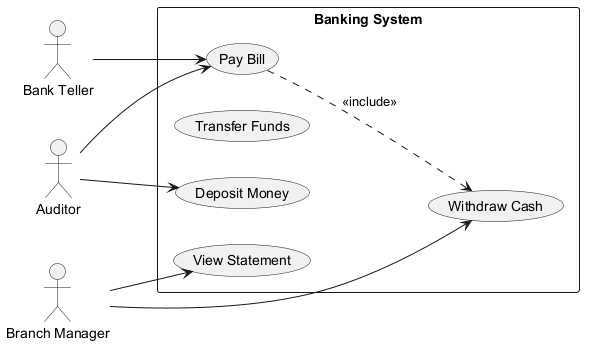

The diagram above was rendered by PlantUML. Its source (embedded in the PNG):
@startuml

left to right direction
actor "Auditor" as A
actor "Bank Teller" as BT
actor "Branch Manager" as BM
rectangle "Banking System" {
  usecase "View Statement" as UC_ViewStatement
  usecase "Withdraw Cash" as UC_WithdrawCash
  usecase "Transfer Funds" as UC_TransferFunds
  usecase "Pay Bill" as UC_PayBill
  usecase "Deposit Money" as UC_DepositMoney
}
A --> UC_DepositMoney
A --> UC_PayBill
BT --> UC_PayBill
BM --> UC_ViewStatement
BM --> UC_WithdrawCash
UC_PayBill ..> UC_WithdrawCash : <<include>>
@enduml